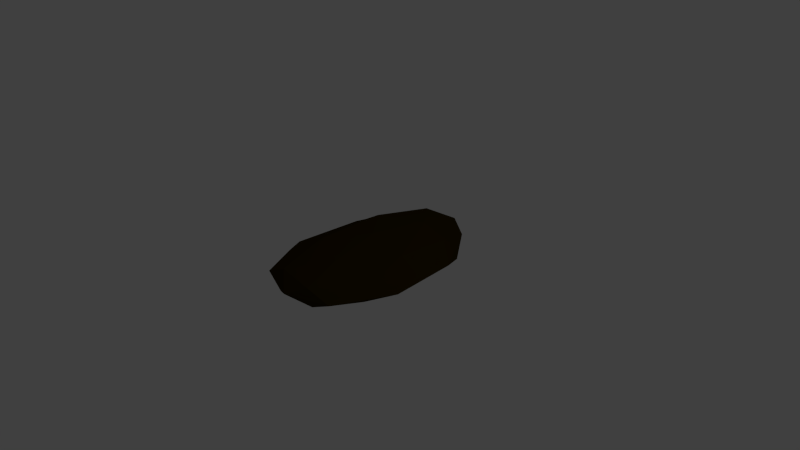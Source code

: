 # Source: flint.blend  (saved by Blender 2.69.0; exported with 4.5.12 LTS)
import bpy
from mathutils import Matrix  # noqa: F401  (used for matrix-valued properties, if any)

bpy.ops.wm.read_factory_settings(use_empty=True)
scene = bpy.context.scene
scene.name = 'Scene'

# ---- collections
col_collection_1 = bpy.data.collections.new('Collection 1'); scene.collection.children.link(col_collection_1)

# ---- materials (node trees are filled in below, after node groups)
mat_material = bpy.data.materials.new('Material')
mat_material.alpha_threshold = 0.0
mat_material.use_transparent_shadow = False
mat_material.diffuse_color = (0.03106, 0.01878, 0.0, 1.0)
mat_material.specular_color = (0.2266, 0.1084, 0.0)
mat_material.roughness = 0.5
mat_material.line_color = (0.0, 0.0, 0.0, 1.0)

# ---- material node trees

# ---- world
world_world = bpy.data.worlds.new('World'); scene.world = world_world
world_world.color = (0.05088, 0.05088, 0.05088)
world_world.use_sun_shadow = False
world_world.sun_shadow_jitter_overblur = 0.0
world_world.cycles.sampling_method = 'MANUAL'
world_world.cycles.sample_map_resolution = 256

# ---- cameras
cam_camera = bpy.data.cameras.new('Camera')
cam_camera.clip_end = 100.0
cam_camera.lens = 35.0
cam_camera.sensor_width = 32.0
cam_camera.sensor_height = 18.0
cam_camera.ortho_scale = 7.314
cam_camera.dof.focus_distance = 0.0
cam_camera.dof.aperture_fstop = 128.0

# ---- lights
light_lamp = bpy.data.lights.new('Lamp', 'POINT')
light_lamp.transmission_factor = 0.0
light_lamp.cutoff_distance = 30.0
light_lamp.energy = 100.0
light_lamp.shadow_buffer_clip_start = 1.001
light_lamp.shadow_soft_size = 0.1
light_lamp.shadow_maximum_resolution = 0.006
light_lamp.use_absolute_resolution = True
light_lamp.cycles.use_multiple_importance_sampling = False

# ---- meshes
me_icosphere_001 = bpy.data.meshes.new('Icosphere.001')
me_icosphere_001.from_pydata([(0.0, 0.0, -1.0), (0.7236, -0.5257, -0.2091), (-0.2764, -0.8506, -0.4472), (-0.8944, 0.0, -0.08342), (-0.2764, 0.8506, -0.4472), (0.7236, 0.5257, -0.3083), (0.2764, -0.8506, 0.4472), (-0.7236, -0.5257, 0.2686), (-0.6107, 0.5257, 0.2951), (0.0702, 0.8506, 0.4472), (0.8944, 0.0, 0.05696), (0.0, 0.0, 1.0), (-0.1625, -0.5, -0.8507), (0.4253, -0.309, -0.7316), (0.2629, -0.809, -0.5257), (0.8506, 0.0, -0.1222), (0.4253, 0.309, -0.6853), (-0.5257, 0.0, -0.725), (-0.6882, -0.5, -0.2545), (-0.1625, 0.5, -0.8507), (-0.6882, 0.5, -0.3257), (0.2629, 0.809, -0.5257), (0.9511, -0.309, 0.0), (0.8823, 0.309, 0.0), (0.0, -0.9453, 0.0), (0.5878, -0.809, 0.0), (-0.9511, -0.309, 0.0), (-0.5878, -0.809, 0.0), (-0.4307, 0.809, 0.0), (-0.8872, 0.309, 0.0), (0.4111, 0.809, 0.0), (0.0, 1.0, 0.0), (0.6882, -0.5, 0.2942), (-0.2629, -0.809, 0.5257), (-0.8506, 0.0, 0.1156), (-0.2629, 0.809, 0.5257), (0.536, 0.5, 0.3868), (0.1625, -0.5, 0.8507), (0.5257, 0.0, 0.5993), (-0.4253, -0.309, 0.8507), (-0.4253, 0.309, 0.8507), (0.1625, 0.5, 0.8507)], [], [(0, 13, 12), (1, 13, 15), (0, 12, 17), (0, 17, 19), (0, 19, 16), (1, 15, 22), (2, 14, 24), (3, 18, 26), (4, 20, 28), (5, 21, 30), (1, 22, 25), (2, 24, 27), (3, 26, 29), (4, 28, 31), (5, 30, 23), (6, 32, 37), (7, 33, 39), (8, 34, 40), (9, 35, 41), (10, 36, 38), (12, 14, 2), (12, 13, 14), (13, 1, 14), (15, 16, 5), (15, 13, 16), (13, 0, 16), (17, 18, 3), (17, 12, 18), (12, 2, 18), (19, 20, 4), (19, 17, 20), (17, 3, 20), (16, 21, 5), (16, 19, 21), (19, 4, 21), (22, 23, 10), (22, 15, 23), (15, 5, 23), (24, 25, 6), (24, 14, 25), (14, 1, 25), (26, 27, 7), (26, 18, 27), (18, 2, 27), (28, 29, 8), (28, 20, 29), (20, 3, 29), (30, 31, 9), (30, 21, 31), (21, 4, 31), (25, 32, 6), (25, 22, 32), (22, 10, 32), (27, 33, 7), (27, 24, 33), (24, 6, 33), (29, 34, 8), (29, 26, 34), (26, 7, 34), (31, 35, 9), (31, 28, 35), (28, 8, 35), (23, 36, 10), (23, 30, 36), (30, 9, 36), (37, 38, 11), (37, 32, 38), (32, 10, 38), (39, 37, 11), (39, 33, 37), (33, 6, 37), (40, 39, 11), (40, 34, 39), (34, 7, 39), (41, 40, 11), (41, 35, 40), (35, 8, 40), (38, 41, 11), (38, 36, 41), (36, 9, 41)])
me_icosphere_001.materials.append(mat_material)
me_icosphere_001.use_remesh_preserve_volume = False
me_icosphere_001.use_remesh_preserve_attributes = False
me_icosphere_001.use_mirror_vertex_groups = False
me_icosphere_001.update()

# ---- objects
ob_icosphere = bpy.data.objects.new('Icosphere', me_icosphere_001)
ob_lamp = bpy.data.objects.new('Lamp', light_lamp)
ob_camera = bpy.data.objects.new('Camera', cam_camera)

# ---- transforms, parenting, visibility, modifiers, constraints
ob_icosphere.location = (0.0, 0.0, 0.0)
ob_icosphere.scale = (1.0, 1.508, 0.2983)
ob_icosphere.lineart.crease_threshold = 0.0
ob_lamp.location = (4.076, 1.005, 5.904)
ob_lamp.rotation_euler = (0.6503, 0.05522, 1.866)
ob_lamp.lock_rotations_4d = False
ob_lamp.empty_display_type = 'ARROWS'
ob_lamp.color = (0.0, 0.0, 0.0, 0.0)
ob_lamp.lineart.crease_threshold = 0.0
ob_camera.location = (7.481, -6.508, 5.344)
ob_camera.rotation_euler = (1.109, 0.01082, 0.8149)
ob_camera.lock_rotations_4d = False
ob_camera.empty_display_type = 'ARROWS'
ob_camera.color = (0.0, 0.0, 0.0, 0.0)
ob_camera.display_type = 'WIRE'
ob_camera.lineart.crease_threshold = 0.0

# ---- collection membership
col_collection_1.objects.link(ob_icosphere)
col_collection_1.objects.link(ob_lamp)
col_collection_1.objects.link(ob_camera)

# ---- scene / render settings (as saved in the file)
scene.camera = ob_camera
scene.frame_start = 1; scene.frame_end = 250; scene.frame_set(1)
scene.render.engine = 'BLENDER_EEVEE_NEXT'
scene.render.image_settings.compression = 90
scene.render.resolution_percentage = 50
scene.render.dither_intensity = 0.0
scene.cycles.use_denoising = False
scene.cycles.samples = 10
scene.cycles.sampling_pattern = 'TABULATED_SOBOL'
scene.cycles.light_sampling_threshold = 0.0
scene.cycles.use_adaptive_sampling = False
scene.cycles.use_light_tree = False
scene.cycles.blur_glossy = 0.0
scene.cycles.volume_bounces = 1
scene.cycles.pixel_filter_type = 'GAUSSIAN'
scene.cycles.sample_clamp_indirect = 0.0
scene.view_settings.view_transform = 'Standard'
bpy.context.view_layer.update()
